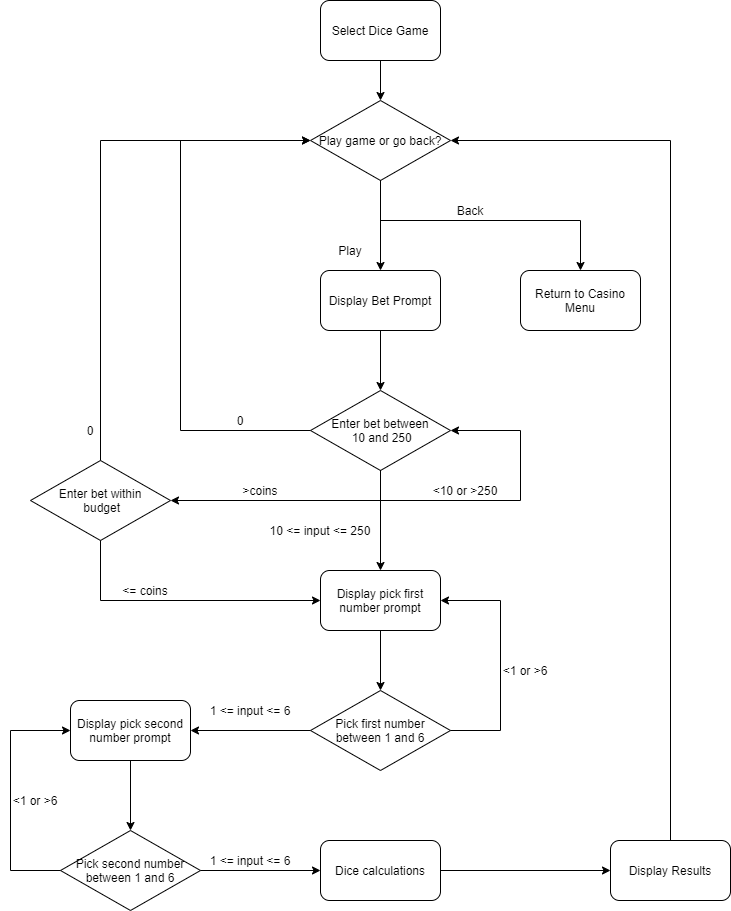

The diagram above was exported from draw.io. Its source (the exported page's mxGraphModel, read from the mxfile embedded in the PNG):
<mxGraphModel dx="1422" dy="822" grid="1" gridSize="10" guides="1" tooltips="1" connect="1" arrows="1" fold="1" page="1" pageScale="1" pageWidth="850" pageHeight="1100" math="0" shadow="0">
  <root>
    <mxCell id="0" />
    <mxCell id="1" parent="0" />
    <mxCell id="xI5jjMZP2mX-LGI3Pvpe-1" value="Play game or go back?" style="rhombus;whiteSpace=wrap;html=1;" vertex="1" parent="1">
      <mxGeometry x="350" y="260" width="140" height="80" as="geometry" />
    </mxCell>
    <mxCell id="xI5jjMZP2mX-LGI3Pvpe-2" value="Select Dice Game" style="rounded=1;whiteSpace=wrap;html=1;" vertex="1" parent="1">
      <mxGeometry x="360" y="160" width="120" height="60" as="geometry" />
    </mxCell>
    <mxCell id="xI5jjMZP2mX-LGI3Pvpe-5" style="edgeStyle=orthogonalEdgeStyle;rounded=0;orthogonalLoop=1;jettySize=auto;html=1;exitX=0.5;exitY=1;exitDx=0;exitDy=0;" edge="1" parent="1" source="xI5jjMZP2mX-LGI3Pvpe-1" target="xI5jjMZP2mX-LGI3Pvpe-1">
      <mxGeometry relative="1" as="geometry" />
    </mxCell>
    <mxCell id="xI5jjMZP2mX-LGI3Pvpe-7" value="Return to Casino Menu" style="rounded=1;whiteSpace=wrap;html=1;" vertex="1" parent="1">
      <mxGeometry x="560" y="430" width="120" height="60" as="geometry" />
    </mxCell>
    <mxCell id="xI5jjMZP2mX-LGI3Pvpe-9" value="" style="endArrow=classic;html=1;exitX=0.5;exitY=1;exitDx=0;exitDy=0;entryX=0.5;entryY=0;entryDx=0;entryDy=0;" edge="1" parent="1" source="xI5jjMZP2mX-LGI3Pvpe-2" target="xI5jjMZP2mX-LGI3Pvpe-1">
      <mxGeometry width="50" height="50" relative="1" as="geometry">
        <mxPoint x="490" y="440" as="sourcePoint" />
        <mxPoint x="540" y="390" as="targetPoint" />
      </mxGeometry>
    </mxCell>
    <mxCell id="xI5jjMZP2mX-LGI3Pvpe-10" value="" style="endArrow=classic;html=1;exitX=0.5;exitY=1;exitDx=0;exitDy=0;entryX=0.5;entryY=0;entryDx=0;entryDy=0;rounded=0;" edge="1" parent="1" source="xI5jjMZP2mX-LGI3Pvpe-1" target="xI5jjMZP2mX-LGI3Pvpe-7">
      <mxGeometry width="50" height="50" relative="1" as="geometry">
        <mxPoint x="500" y="480" as="sourcePoint" />
        <mxPoint x="550" y="430" as="targetPoint" />
        <Array as="points">
          <mxPoint x="420" y="380" />
          <mxPoint x="620" y="380" />
        </Array>
      </mxGeometry>
    </mxCell>
    <mxCell id="xI5jjMZP2mX-LGI3Pvpe-11" value="Back" style="text;html=1;strokeColor=none;fillColor=none;align=center;verticalAlign=middle;whiteSpace=wrap;rounded=0;" vertex="1" parent="1">
      <mxGeometry x="490" y="360" width="40" height="20" as="geometry" />
    </mxCell>
    <mxCell id="xI5jjMZP2mX-LGI3Pvpe-12" value="" style="endArrow=classic;html=1;exitX=0.5;exitY=1;exitDx=0;exitDy=0;" edge="1" parent="1" source="xI5jjMZP2mX-LGI3Pvpe-1" target="xI5jjMZP2mX-LGI3Pvpe-13">
      <mxGeometry width="50" height="50" relative="1" as="geometry">
        <mxPoint x="310" y="590" as="sourcePoint" />
        <mxPoint x="420" y="510" as="targetPoint" />
      </mxGeometry>
    </mxCell>
    <mxCell id="xI5jjMZP2mX-LGI3Pvpe-13" value="Display Bet Prompt" style="rounded=1;whiteSpace=wrap;html=1;" vertex="1" parent="1">
      <mxGeometry x="360" y="430" width="120" height="60" as="geometry" />
    </mxCell>
    <mxCell id="xI5jjMZP2mX-LGI3Pvpe-14" value="Play" style="text;html=1;strokeColor=none;fillColor=none;align=center;verticalAlign=middle;whiteSpace=wrap;rounded=0;" vertex="1" parent="1">
      <mxGeometry x="370" y="400" width="40" height="20" as="geometry" />
    </mxCell>
    <mxCell id="xI5jjMZP2mX-LGI3Pvpe-15" value="Enter bet between&lt;br&gt;&amp;nbsp;10 and 250" style="rhombus;whiteSpace=wrap;html=1;" vertex="1" parent="1">
      <mxGeometry x="350" y="550" width="140" height="80" as="geometry" />
    </mxCell>
    <mxCell id="xI5jjMZP2mX-LGI3Pvpe-16" value="" style="endArrow=classic;html=1;exitX=0.5;exitY=1;exitDx=0;exitDy=0;entryX=0.5;entryY=0;entryDx=0;entryDy=0;" edge="1" parent="1" source="xI5jjMZP2mX-LGI3Pvpe-13" target="xI5jjMZP2mX-LGI3Pvpe-15">
      <mxGeometry width="50" height="50" relative="1" as="geometry">
        <mxPoint x="530" y="660" as="sourcePoint" />
        <mxPoint x="580" y="610" as="targetPoint" />
      </mxGeometry>
    </mxCell>
    <mxCell id="xI5jjMZP2mX-LGI3Pvpe-17" value="" style="endArrow=classic;html=1;exitX=0;exitY=0.5;exitDx=0;exitDy=0;entryX=0;entryY=0.5;entryDx=0;entryDy=0;rounded=0;" edge="1" parent="1" source="xI5jjMZP2mX-LGI3Pvpe-15" target="xI5jjMZP2mX-LGI3Pvpe-1">
      <mxGeometry width="50" height="50" relative="1" as="geometry">
        <mxPoint x="460" y="720" as="sourcePoint" />
        <mxPoint x="300" y="680" as="targetPoint" />
        <Array as="points">
          <mxPoint x="220" y="590" />
          <mxPoint x="220" y="300" />
        </Array>
      </mxGeometry>
    </mxCell>
    <mxCell id="xI5jjMZP2mX-LGI3Pvpe-18" value="0" style="text;html=1;strokeColor=none;fillColor=none;align=center;verticalAlign=middle;whiteSpace=wrap;rounded=0;" vertex="1" parent="1">
      <mxGeometry x="260" y="570" width="40" height="20" as="geometry" />
    </mxCell>
    <mxCell id="xI5jjMZP2mX-LGI3Pvpe-20" value="" style="endArrow=classic;html=1;exitX=0.5;exitY=1;exitDx=0;exitDy=0;" edge="1" parent="1" source="xI5jjMZP2mX-LGI3Pvpe-15" target="xI5jjMZP2mX-LGI3Pvpe-23">
      <mxGeometry width="50" height="50" relative="1" as="geometry">
        <mxPoint x="440" y="720" as="sourcePoint" />
        <mxPoint x="420" y="730" as="targetPoint" />
      </mxGeometry>
    </mxCell>
    <mxCell id="xI5jjMZP2mX-LGI3Pvpe-21" value="Display pick second number prompt" style="rounded=1;whiteSpace=wrap;html=1;" vertex="1" parent="1">
      <mxGeometry x="110" y="860" width="120" height="60" as="geometry" />
    </mxCell>
    <mxCell id="xI5jjMZP2mX-LGI3Pvpe-23" value="Display pick first number prompt" style="rounded=1;whiteSpace=wrap;html=1;" vertex="1" parent="1">
      <mxGeometry x="360" y="730" width="120" height="60" as="geometry" />
    </mxCell>
    <mxCell id="xI5jjMZP2mX-LGI3Pvpe-24" value="" style="endArrow=classic;html=1;exitX=0.5;exitY=1;exitDx=0;exitDy=0;entryX=1;entryY=0.5;entryDx=0;entryDy=0;rounded=0;" edge="1" parent="1" source="xI5jjMZP2mX-LGI3Pvpe-15" target="xI5jjMZP2mX-LGI3Pvpe-15">
      <mxGeometry width="50" height="50" relative="1" as="geometry">
        <mxPoint x="420" y="640" as="sourcePoint" />
        <mxPoint x="550" y="640" as="targetPoint" />
        <Array as="points">
          <mxPoint x="420" y="660" />
          <mxPoint x="560" y="660" />
          <mxPoint x="560" y="590" />
        </Array>
      </mxGeometry>
    </mxCell>
    <mxCell id="xI5jjMZP2mX-LGI3Pvpe-25" value="&amp;lt;10 or &amp;gt;250" style="text;html=1;strokeColor=none;fillColor=none;align=center;verticalAlign=middle;whiteSpace=wrap;rounded=0;" vertex="1" parent="1">
      <mxGeometry x="470" y="640" width="70" height="20" as="geometry" />
    </mxCell>
    <mxCell id="xI5jjMZP2mX-LGI3Pvpe-26" value="10 &amp;lt;= input &amp;lt;= 250" style="text;html=1;strokeColor=none;fillColor=none;align=center;verticalAlign=middle;whiteSpace=wrap;rounded=0;" vertex="1" parent="1">
      <mxGeometry x="300" y="680" width="120" height="20" as="geometry" />
    </mxCell>
    <mxCell id="xI5jjMZP2mX-LGI3Pvpe-27" value="Pick first number between 1 and 6" style="rhombus;whiteSpace=wrap;html=1;" vertex="1" parent="1">
      <mxGeometry x="350" y="850" width="140" height="80" as="geometry" />
    </mxCell>
    <mxCell id="xI5jjMZP2mX-LGI3Pvpe-28" value="" style="endArrow=classic;html=1;exitX=0.5;exitY=1;exitDx=0;exitDy=0;" edge="1" parent="1" source="xI5jjMZP2mX-LGI3Pvpe-23" target="xI5jjMZP2mX-LGI3Pvpe-27">
      <mxGeometry width="50" height="50" relative="1" as="geometry">
        <mxPoint x="510" y="870" as="sourcePoint" />
        <mxPoint x="700" y="850" as="targetPoint" />
      </mxGeometry>
    </mxCell>
    <mxCell id="xI5jjMZP2mX-LGI3Pvpe-29" value="" style="endArrow=classic;html=1;exitX=1;exitY=0.5;exitDx=0;exitDy=0;entryX=1;entryY=0.5;entryDx=0;entryDy=0;rounded=0;" edge="1" parent="1" source="xI5jjMZP2mX-LGI3Pvpe-27" target="xI5jjMZP2mX-LGI3Pvpe-23">
      <mxGeometry width="50" height="50" relative="1" as="geometry">
        <mxPoint x="500" y="940" as="sourcePoint" />
        <mxPoint x="510" y="800" as="targetPoint" />
        <Array as="points">
          <mxPoint x="540" y="890" />
          <mxPoint x="540" y="760" />
        </Array>
      </mxGeometry>
    </mxCell>
    <mxCell id="xI5jjMZP2mX-LGI3Pvpe-30" value="" style="endArrow=classic;html=1;exitX=0;exitY=0.5;exitDx=0;exitDy=0;" edge="1" parent="1" source="xI5jjMZP2mX-LGI3Pvpe-27" target="xI5jjMZP2mX-LGI3Pvpe-21">
      <mxGeometry width="50" height="50" relative="1" as="geometry">
        <mxPoint x="610" y="990" as="sourcePoint" />
        <mxPoint x="660" y="940" as="targetPoint" />
      </mxGeometry>
    </mxCell>
    <mxCell id="xI5jjMZP2mX-LGI3Pvpe-31" value="Pick second number between 1 and 6" style="rhombus;whiteSpace=wrap;html=1;" vertex="1" parent="1">
      <mxGeometry x="100" y="990" width="140" height="80" as="geometry" />
    </mxCell>
    <mxCell id="xI5jjMZP2mX-LGI3Pvpe-32" value="" style="endArrow=classic;html=1;exitX=0.5;exitY=1;exitDx=0;exitDy=0;entryX=0.5;entryY=0;entryDx=0;entryDy=0;" edge="1" parent="1" source="xI5jjMZP2mX-LGI3Pvpe-21" target="xI5jjMZP2mX-LGI3Pvpe-31">
      <mxGeometry width="50" height="50" relative="1" as="geometry">
        <mxPoint x="350" y="1020" as="sourcePoint" />
        <mxPoint x="400" y="970" as="targetPoint" />
      </mxGeometry>
    </mxCell>
    <mxCell id="xI5jjMZP2mX-LGI3Pvpe-33" value="" style="endArrow=classic;html=1;exitX=0;exitY=0.5;exitDx=0;exitDy=0;entryX=0;entryY=0.5;entryDx=0;entryDy=0;rounded=0;" edge="1" parent="1" source="xI5jjMZP2mX-LGI3Pvpe-31" target="xI5jjMZP2mX-LGI3Pvpe-21">
      <mxGeometry width="50" height="50" relative="1" as="geometry">
        <mxPoint x="370" y="1070" as="sourcePoint" />
        <mxPoint x="420" y="1020" as="targetPoint" />
        <Array as="points">
          <mxPoint x="50" y="1030" />
          <mxPoint x="50" y="890" />
        </Array>
      </mxGeometry>
    </mxCell>
    <mxCell id="xI5jjMZP2mX-LGI3Pvpe-34" value="" style="endArrow=classic;html=1;exitX=1;exitY=0.5;exitDx=0;exitDy=0;entryX=0;entryY=0.5;entryDx=0;entryDy=0;" edge="1" parent="1" source="xI5jjMZP2mX-LGI3Pvpe-31" target="xI5jjMZP2mX-LGI3Pvpe-35">
      <mxGeometry width="50" height="50" relative="1" as="geometry">
        <mxPoint x="410" y="1040" as="sourcePoint" />
        <mxPoint x="390" y="1030" as="targetPoint" />
      </mxGeometry>
    </mxCell>
    <mxCell id="xI5jjMZP2mX-LGI3Pvpe-35" value="Dice calculations" style="rounded=1;whiteSpace=wrap;html=1;" vertex="1" parent="1">
      <mxGeometry x="360" y="1000" width="120" height="60" as="geometry" />
    </mxCell>
    <mxCell id="xI5jjMZP2mX-LGI3Pvpe-36" value="" style="endArrow=classic;html=1;exitX=1;exitY=0.5;exitDx=0;exitDy=0;entryX=0;entryY=0.5;entryDx=0;entryDy=0;" edge="1" parent="1" source="xI5jjMZP2mX-LGI3Pvpe-35" target="xI5jjMZP2mX-LGI3Pvpe-37">
      <mxGeometry width="50" height="50" relative="1" as="geometry">
        <mxPoint x="540" y="1110" as="sourcePoint" />
        <mxPoint x="580" y="1030" as="targetPoint" />
      </mxGeometry>
    </mxCell>
    <mxCell id="xI5jjMZP2mX-LGI3Pvpe-37" value="Display Results" style="rounded=1;whiteSpace=wrap;html=1;" vertex="1" parent="1">
      <mxGeometry x="650" y="1000" width="120" height="60" as="geometry" />
    </mxCell>
    <mxCell id="xI5jjMZP2mX-LGI3Pvpe-38" value="" style="endArrow=classic;html=1;entryX=1;entryY=0.5;entryDx=0;entryDy=0;rounded=0;" edge="1" parent="1" source="xI5jjMZP2mX-LGI3Pvpe-37" target="xI5jjMZP2mX-LGI3Pvpe-1">
      <mxGeometry width="50" height="50" relative="1" as="geometry">
        <mxPoint x="710" y="960" as="sourcePoint" />
        <mxPoint x="753" y="350" as="targetPoint" />
        <Array as="points">
          <mxPoint x="710" y="300" />
        </Array>
      </mxGeometry>
    </mxCell>
    <mxCell id="xI5jjMZP2mX-LGI3Pvpe-39" value="&amp;lt;1 or &amp;gt;6" style="text;html=1;strokeColor=none;fillColor=none;align=center;verticalAlign=middle;whiteSpace=wrap;rounded=0;" vertex="1" parent="1">
      <mxGeometry x="530" y="820" width="70" height="20" as="geometry" />
    </mxCell>
    <mxCell id="xI5jjMZP2mX-LGI3Pvpe-40" value="1 &amp;lt;= input &amp;lt;= 6" style="text;html=1;strokeColor=none;fillColor=none;align=center;verticalAlign=middle;whiteSpace=wrap;rounded=0;" vertex="1" parent="1">
      <mxGeometry x="230" y="860" width="120" height="20" as="geometry" />
    </mxCell>
    <mxCell id="xI5jjMZP2mX-LGI3Pvpe-43" value="&amp;lt;1 or &amp;gt;6" style="text;html=1;strokeColor=none;fillColor=none;align=center;verticalAlign=middle;whiteSpace=wrap;rounded=0;" vertex="1" parent="1">
      <mxGeometry x="40" y="950" width="70" height="20" as="geometry" />
    </mxCell>
    <mxCell id="xI5jjMZP2mX-LGI3Pvpe-45" value="1 &amp;lt;= input &amp;lt;= 6" style="text;html=1;strokeColor=none;fillColor=none;align=center;verticalAlign=middle;whiteSpace=wrap;rounded=0;" vertex="1" parent="1">
      <mxGeometry x="230" y="1010" width="120" height="20" as="geometry" />
    </mxCell>
    <mxCell id="xI5jjMZP2mX-LGI3Pvpe-46" value="Enter bet within&lt;br&gt;&amp;nbsp;budget" style="rhombus;whiteSpace=wrap;html=1;" vertex="1" parent="1">
      <mxGeometry x="70" y="620" width="140" height="80" as="geometry" />
    </mxCell>
    <mxCell id="xI5jjMZP2mX-LGI3Pvpe-47" value="" style="endArrow=classic;html=1;exitX=0.5;exitY=1;exitDx=0;exitDy=0;entryX=1;entryY=0.5;entryDx=0;entryDy=0;rounded=0;" edge="1" parent="1" source="xI5jjMZP2mX-LGI3Pvpe-15" target="xI5jjMZP2mX-LGI3Pvpe-46">
      <mxGeometry width="50" height="50" relative="1" as="geometry">
        <mxPoint x="110" y="730" as="sourcePoint" />
        <mxPoint x="160" y="680" as="targetPoint" />
        <Array as="points">
          <mxPoint x="420" y="660" />
        </Array>
      </mxGeometry>
    </mxCell>
    <mxCell id="xI5jjMZP2mX-LGI3Pvpe-48" value="&amp;gt;coins" style="text;html=1;strokeColor=none;fillColor=none;align=center;verticalAlign=middle;whiteSpace=wrap;rounded=0;" vertex="1" parent="1">
      <mxGeometry x="270" y="640" width="60" height="20" as="geometry" />
    </mxCell>
    <mxCell id="xI5jjMZP2mX-LGI3Pvpe-49" value="" style="endArrow=classic;html=1;entryX=0;entryY=0.5;entryDx=0;entryDy=0;exitX=0.5;exitY=0;exitDx=0;exitDy=0;strokeColor=none;rounded=0;" edge="1" parent="1" source="xI5jjMZP2mX-LGI3Pvpe-46" target="xI5jjMZP2mX-LGI3Pvpe-1">
      <mxGeometry width="50" height="50" relative="1" as="geometry">
        <mxPoint x="110" y="570" as="sourcePoint" />
        <mxPoint x="160" y="520" as="targetPoint" />
        <Array as="points">
          <mxPoint x="140" y="300" />
        </Array>
      </mxGeometry>
    </mxCell>
    <mxCell id="xI5jjMZP2mX-LGI3Pvpe-50" value="" style="endArrow=classic;html=1;entryX=0;entryY=0.5;entryDx=0;entryDy=0;rounded=0;exitX=0.5;exitY=0;exitDx=0;exitDy=0;" edge="1" parent="1" source="xI5jjMZP2mX-LGI3Pvpe-46" target="xI5jjMZP2mX-LGI3Pvpe-1">
      <mxGeometry width="50" height="50" relative="1" as="geometry">
        <mxPoint x="120" y="360" as="sourcePoint" />
        <mxPoint x="170" y="310" as="targetPoint" />
        <Array as="points">
          <mxPoint x="140" y="300" />
        </Array>
      </mxGeometry>
    </mxCell>
    <mxCell id="xI5jjMZP2mX-LGI3Pvpe-51" value="0" style="text;html=1;strokeColor=none;fillColor=none;align=center;verticalAlign=middle;whiteSpace=wrap;rounded=0;" vertex="1" parent="1">
      <mxGeometry x="120" y="580" width="20" height="20" as="geometry" />
    </mxCell>
    <mxCell id="xI5jjMZP2mX-LGI3Pvpe-53" value="" style="endArrow=classic;html=1;exitX=0.5;exitY=1;exitDx=0;exitDy=0;entryX=0;entryY=0.5;entryDx=0;entryDy=0;rounded=0;" edge="1" parent="1" source="xI5jjMZP2mX-LGI3Pvpe-46" target="xI5jjMZP2mX-LGI3Pvpe-23">
      <mxGeometry width="50" height="50" relative="1" as="geometry">
        <mxPoint x="270" y="800" as="sourcePoint" />
        <mxPoint x="320" y="750" as="targetPoint" />
        <Array as="points">
          <mxPoint x="140" y="760" />
        </Array>
      </mxGeometry>
    </mxCell>
    <mxCell id="xI5jjMZP2mX-LGI3Pvpe-54" value="&amp;lt;= coins" style="text;html=1;strokeColor=none;fillColor=none;align=center;verticalAlign=middle;whiteSpace=wrap;rounded=0;" vertex="1" parent="1">
      <mxGeometry x="150" y="740" width="70" height="20" as="geometry" />
    </mxCell>
  </root>
</mxGraphModel>